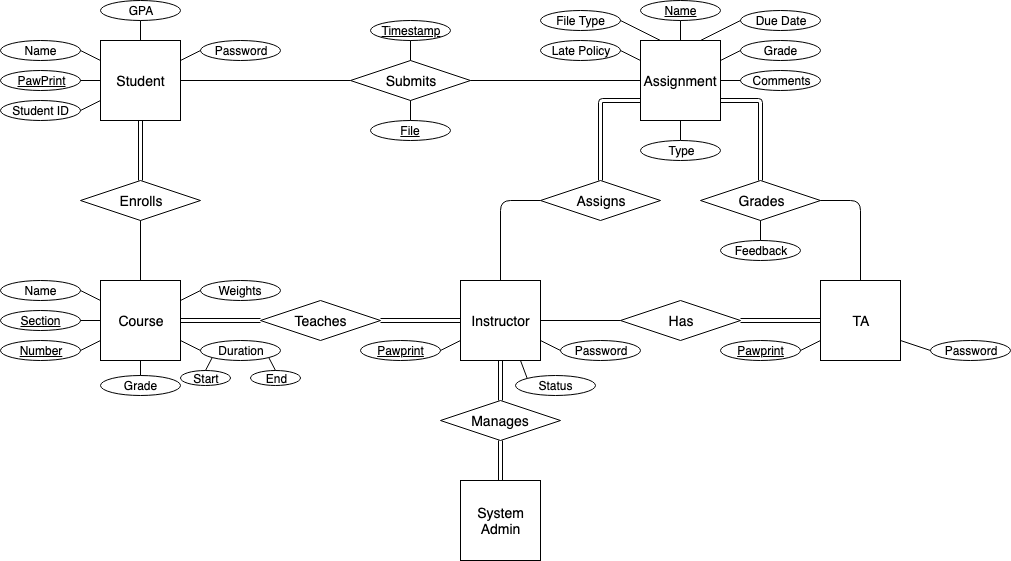

The diagram above was exported from draw.io. Its source (the exported page's mxGraphModel, read from the mxfile embedded in the PNG):
<mxGraphModel dx="1055" dy="411" grid="1" gridSize="10" guides="1" tooltips="1" connect="1" arrows="1" fold="1" page="1" pageScale="1" pageWidth="1100" pageHeight="850" math="0" shadow="0">
  <root>
    <mxCell id="0" />
    <mxCell id="1" parent="0" />
    <mxCell id="2" value="&lt;font style=&quot;font-size: 14px&quot;&gt;Student&lt;/font&gt;" style="whiteSpace=wrap;html=1;aspect=fixed;" vertex="1" parent="1">
      <mxGeometry x="165" y="80" width="80" height="80" as="geometry" />
    </mxCell>
    <mxCell id="3" value="&lt;font style=&quot;font-size: 14px&quot;&gt;Assignment&lt;/font&gt;" style="whiteSpace=wrap;html=1;aspect=fixed;" vertex="1" parent="1">
      <mxGeometry x="705" y="80" width="80" height="80" as="geometry" />
    </mxCell>
    <mxCell id="4" value="&lt;font style=&quot;font-size: 14px&quot;&gt;TA&lt;/font&gt;" style="whiteSpace=wrap;html=1;aspect=fixed;" vertex="1" parent="1">
      <mxGeometry x="885" y="320" width="80" height="80" as="geometry" />
    </mxCell>
    <mxCell id="5" value="&lt;font style=&quot;font-size: 14px&quot;&gt;Instructor&lt;/font&gt;" style="whiteSpace=wrap;html=1;aspect=fixed;" vertex="1" parent="1">
      <mxGeometry x="525" y="320" width="80" height="80" as="geometry" />
    </mxCell>
    <mxCell id="6" value="Due Date" style="ellipse;whiteSpace=wrap;html=1;" vertex="1" parent="1">
      <mxGeometry x="805" y="50" width="80" height="20" as="geometry" />
    </mxCell>
    <mxCell id="7" value="&lt;font style=&quot;font-size: 14px&quot;&gt;Submits&lt;/font&gt;" style="rhombus;whiteSpace=wrap;html=1;" vertex="1" parent="1">
      <mxGeometry x="415" y="100" width="120" height="40" as="geometry" />
    </mxCell>
    <mxCell id="8" value="&lt;font style=&quot;font-size: 14px&quot;&gt;Grades&lt;/font&gt;" style="rhombus;whiteSpace=wrap;html=1;" vertex="1" parent="1">
      <mxGeometry x="765" y="220" width="120" height="40" as="geometry" />
    </mxCell>
    <mxCell id="9" value="&lt;u&gt;Timestamp&lt;/u&gt;" style="ellipse;whiteSpace=wrap;html=1;" vertex="1" parent="1">
      <mxGeometry x="435" y="60" width="80" height="20" as="geometry" />
    </mxCell>
    <mxCell id="10" value="Late Policy" style="ellipse;whiteSpace=wrap;html=1;" vertex="1" parent="1">
      <mxGeometry x="605" y="80" width="80" height="20" as="geometry" />
    </mxCell>
    <mxCell id="11" value="Name" style="ellipse;whiteSpace=wrap;html=1;" vertex="1" parent="1">
      <mxGeometry x="65" y="80" width="80" height="20" as="geometry" />
    </mxCell>
    <mxCell id="12" value="&lt;u&gt;PawPrint&lt;/u&gt;" style="ellipse;whiteSpace=wrap;html=1;" vertex="1" parent="1">
      <mxGeometry x="65" y="110" width="80" height="20" as="geometry" />
    </mxCell>
    <mxCell id="13" value="Student ID" style="ellipse;whiteSpace=wrap;html=1;" vertex="1" parent="1">
      <mxGeometry x="65" y="140" width="80" height="20" as="geometry" />
    </mxCell>
    <mxCell id="14" value="File Type" style="ellipse;whiteSpace=wrap;html=1;" vertex="1" parent="1">
      <mxGeometry x="605" y="50" width="80" height="20" as="geometry" />
    </mxCell>
    <mxCell id="15" value="Grade" style="ellipse;whiteSpace=wrap;html=1;" vertex="1" parent="1">
      <mxGeometry x="805" y="80" width="80" height="20" as="geometry" />
    </mxCell>
    <mxCell id="16" value="Feedback" style="ellipse;whiteSpace=wrap;html=1;" vertex="1" parent="1">
      <mxGeometry x="785" y="280" width="80" height="20" as="geometry" />
    </mxCell>
    <mxCell id="17" value="&lt;font style=&quot;font-size: 14px&quot;&gt;Enrolls&lt;/font&gt;" style="rhombus;whiteSpace=wrap;html=1;" vertex="1" parent="1">
      <mxGeometry x="145" y="220" width="120" height="40" as="geometry" />
    </mxCell>
    <mxCell id="18" value="&lt;font style=&quot;font-size: 14px&quot;&gt;Course&lt;/font&gt;" style="whiteSpace=wrap;html=1;aspect=fixed;" vertex="1" parent="1">
      <mxGeometry x="165" y="320" width="80" height="80" as="geometry" />
    </mxCell>
    <mxCell id="19" value="Name" style="ellipse;whiteSpace=wrap;html=1;" vertex="1" parent="1">
      <mxGeometry x="65" y="320" width="80" height="20" as="geometry" />
    </mxCell>
    <mxCell id="20" value="&lt;u&gt;Section&lt;/u&gt;" style="ellipse;whiteSpace=wrap;html=1;" vertex="1" parent="1">
      <mxGeometry x="65" y="350" width="80" height="20" as="geometry" />
    </mxCell>
    <mxCell id="21" value="&lt;u&gt;Number&lt;/u&gt;" style="ellipse;whiteSpace=wrap;html=1;" vertex="1" parent="1">
      <mxGeometry x="65" y="380" width="80" height="20" as="geometry" />
    </mxCell>
    <mxCell id="22" value="&lt;font style=&quot;font-size: 14px&quot;&gt;Teaches&lt;/font&gt;" style="rhombus;whiteSpace=wrap;html=1;" vertex="1" parent="1">
      <mxGeometry x="325" y="340" width="120" height="40" as="geometry" />
    </mxCell>
    <mxCell id="23" value="" style="shape=link;html=1;entryX=0.5;entryY=1;entryDx=0;entryDy=0;exitX=0.5;exitY=0;exitDx=0;exitDy=0;" edge="1" source="17" target="2" parent="1">
      <mxGeometry width="50" height="50" relative="1" as="geometry">
        <mxPoint x="65" y="590" as="sourcePoint" />
        <mxPoint x="115" y="540" as="targetPoint" />
      </mxGeometry>
    </mxCell>
    <mxCell id="24" value="" style="endArrow=none;html=1;entryX=0.5;entryY=0;entryDx=0;entryDy=0;exitX=0.5;exitY=1;exitDx=0;exitDy=0;" edge="1" source="17" target="18" parent="1">
      <mxGeometry width="50" height="50" relative="1" as="geometry">
        <mxPoint x="65" y="590" as="sourcePoint" />
        <mxPoint x="115" y="540" as="targetPoint" />
      </mxGeometry>
    </mxCell>
    <mxCell id="25" value="" style="endArrow=none;html=1;entryX=0;entryY=0.5;entryDx=0;entryDy=0;exitX=1;exitY=0.5;exitDx=0;exitDy=0;" edge="1" source="12" target="2" parent="1">
      <mxGeometry width="50" height="50" relative="1" as="geometry">
        <mxPoint x="215" y="270" as="sourcePoint" />
        <mxPoint x="215" y="330" as="targetPoint" />
      </mxGeometry>
    </mxCell>
    <mxCell id="26" value="" style="endArrow=none;html=1;entryX=1;entryY=0.5;entryDx=0;entryDy=0;exitX=0;exitY=0.75;exitDx=0;exitDy=0;" edge="1" source="2" target="13" parent="1">
      <mxGeometry width="50" height="50" relative="1" as="geometry">
        <mxPoint x="144" y="130" as="sourcePoint" />
        <mxPoint x="164" y="130" as="targetPoint" />
      </mxGeometry>
    </mxCell>
    <mxCell id="27" value="" style="endArrow=none;html=1;entryX=1;entryY=0.5;entryDx=0;entryDy=0;exitX=0;exitY=0.25;exitDx=0;exitDy=0;" edge="1" source="2" target="11" parent="1">
      <mxGeometry width="50" height="50" relative="1" as="geometry">
        <mxPoint x="175" y="150" as="sourcePoint" />
        <mxPoint x="155" y="160" as="targetPoint" />
      </mxGeometry>
    </mxCell>
    <mxCell id="28" value="GPA" style="ellipse;whiteSpace=wrap;html=1;" vertex="1" parent="1">
      <mxGeometry x="165" y="40" width="80" height="20" as="geometry" />
    </mxCell>
    <mxCell id="29" value="" style="endArrow=none;html=1;entryX=1;entryY=0.5;entryDx=0;entryDy=0;exitX=0;exitY=0.25;exitDx=0;exitDy=0;" edge="1" source="18" target="19" parent="1">
      <mxGeometry width="50" height="50" relative="1" as="geometry">
        <mxPoint x="155" y="270" as="sourcePoint" />
        <mxPoint x="175" y="130" as="targetPoint" />
      </mxGeometry>
    </mxCell>
    <mxCell id="30" value="" style="endArrow=none;html=1;entryX=1;entryY=0.5;entryDx=0;entryDy=0;exitX=0;exitY=0.75;exitDx=0;exitDy=0;" edge="1" source="18" target="21" parent="1">
      <mxGeometry width="50" height="50" relative="1" as="geometry">
        <mxPoint x="175" y="350" as="sourcePoint" />
        <mxPoint x="155" y="340" as="targetPoint" />
      </mxGeometry>
    </mxCell>
    <mxCell id="31" value="" style="endArrow=none;html=1;entryX=1;entryY=0.5;entryDx=0;entryDy=0;" edge="1" target="20" parent="1">
      <mxGeometry width="50" height="50" relative="1" as="geometry">
        <mxPoint x="165" y="360" as="sourcePoint" />
        <mxPoint x="165" y="350" as="targetPoint" />
      </mxGeometry>
    </mxCell>
    <mxCell id="32" value="" style="shape=link;html=1;entryX=0;entryY=0.5;entryDx=0;entryDy=0;exitX=1;exitY=0.5;exitDx=0;exitDy=0;" edge="1" source="18" target="22" parent="1">
      <mxGeometry width="50" height="50" relative="1" as="geometry">
        <mxPoint x="215" y="230" as="sourcePoint" />
        <mxPoint x="215" y="170" as="targetPoint" />
      </mxGeometry>
    </mxCell>
    <mxCell id="33" value="" style="shape=link;html=1;entryX=0;entryY=0.5;entryDx=0;entryDy=0;exitX=1;exitY=0.5;exitDx=0;exitDy=0;" edge="1" source="22" target="5" parent="1">
      <mxGeometry width="50" height="50" relative="1" as="geometry">
        <mxPoint x="255" y="370" as="sourcePoint" />
        <mxPoint x="335" y="370" as="targetPoint" />
      </mxGeometry>
    </mxCell>
    <mxCell id="34" value="&lt;font style=&quot;font-size: 14px&quot;&gt;Assigns&lt;/font&gt;" style="rhombus;whiteSpace=wrap;html=1;" vertex="1" parent="1">
      <mxGeometry x="605" y="220" width="120" height="40" as="geometry" />
    </mxCell>
    <mxCell id="35" value="" style="shape=link;html=1;entryX=0.5;entryY=0;entryDx=0;entryDy=0;exitX=0;exitY=0.75;exitDx=0;exitDy=0;" edge="1" source="3" target="34" parent="1">
      <mxGeometry width="50" height="50" relative="1" as="geometry">
        <mxPoint x="625" y="140" as="sourcePoint" />
        <mxPoint x="575" y="220" as="targetPoint" />
        <Array as="points">
          <mxPoint x="665" y="140" />
        </Array>
      </mxGeometry>
    </mxCell>
    <mxCell id="36" value="&lt;font style=&quot;font-size: 14px&quot;&gt;Has&lt;/font&gt;" style="rhombus;whiteSpace=wrap;html=1;" vertex="1" parent="1">
      <mxGeometry x="685" y="340" width="120" height="40" as="geometry" />
    </mxCell>
    <mxCell id="37" value="" style="endArrow=none;html=1;entryX=1;entryY=0.5;entryDx=0;entryDy=0;exitX=0;exitY=0.5;exitDx=0;exitDy=0;" edge="1" source="36" target="5" parent="1">
      <mxGeometry width="50" height="50" relative="1" as="geometry">
        <mxPoint x="145" y="590" as="sourcePoint" />
        <mxPoint x="195" y="540" as="targetPoint" />
      </mxGeometry>
    </mxCell>
    <mxCell id="38" value="" style="shape=link;html=1;entryX=1;entryY=0.5;entryDx=0;entryDy=0;exitX=0;exitY=0.5;exitDx=0;exitDy=0;" edge="1" source="4" target="36" parent="1">
      <mxGeometry width="50" height="50" relative="1" as="geometry">
        <mxPoint x="455" y="370" as="sourcePoint" />
        <mxPoint x="535" y="370" as="targetPoint" />
      </mxGeometry>
    </mxCell>
    <mxCell id="39" value="&lt;u&gt;Name&lt;/u&gt;" style="ellipse;whiteSpace=wrap;html=1;" vertex="1" parent="1">
      <mxGeometry x="705" y="40" width="80" height="20" as="geometry" />
    </mxCell>
    <mxCell id="40" value="" style="endArrow=none;html=1;entryX=0.5;entryY=1;entryDx=0;entryDy=0;exitX=0.5;exitY=0;exitDx=0;exitDy=0;" edge="1" source="7" target="9" parent="1">
      <mxGeometry width="50" height="50" relative="1" as="geometry">
        <mxPoint x="795" y="380" as="sourcePoint" />
        <mxPoint x="715" y="380" as="targetPoint" />
      </mxGeometry>
    </mxCell>
    <mxCell id="41" value="" style="endArrow=none;html=1;entryX=0.5;entryY=0;entryDx=0;entryDy=0;exitX=0;exitY=0.5;exitDx=0;exitDy=0;" edge="1" source="34" target="5" parent="1">
      <mxGeometry width="50" height="50" relative="1" as="geometry">
        <mxPoint x="695" y="370" as="sourcePoint" />
        <mxPoint x="615" y="370" as="targetPoint" />
        <Array as="points">
          <mxPoint x="565" y="240" />
        </Array>
      </mxGeometry>
    </mxCell>
    <mxCell id="42" value="" style="shape=link;html=1;entryX=0.5;entryY=0;entryDx=0;entryDy=0;exitX=1;exitY=0.75;exitDx=0;exitDy=0;" edge="1" source="3" target="8" parent="1">
      <mxGeometry width="50" height="50" relative="1" as="geometry">
        <mxPoint x="715" y="130" as="sourcePoint" />
        <mxPoint x="675" y="230" as="targetPoint" />
        <Array as="points">
          <mxPoint x="825" y="140" />
        </Array>
      </mxGeometry>
    </mxCell>
    <mxCell id="43" value="" style="endArrow=none;html=1;entryX=0.5;entryY=0;entryDx=0;entryDy=0;exitX=1;exitY=0.5;exitDx=0;exitDy=0;" edge="1" source="8" target="4" parent="1">
      <mxGeometry width="50" height="50" relative="1" as="geometry">
        <mxPoint x="615" y="250" as="sourcePoint" />
        <mxPoint x="575" y="330" as="targetPoint" />
        <Array as="points">
          <mxPoint x="925" y="240" />
        </Array>
      </mxGeometry>
    </mxCell>
    <mxCell id="44" value="" style="endArrow=none;html=1;entryX=0.5;entryY=1;entryDx=0;entryDy=0;exitX=0.5;exitY=0;exitDx=0;exitDy=0;" edge="1" source="16" target="8" parent="1">
      <mxGeometry width="50" height="50" relative="1" as="geometry">
        <mxPoint x="65" y="470" as="sourcePoint" />
        <mxPoint x="115" y="420" as="targetPoint" />
      </mxGeometry>
    </mxCell>
    <mxCell id="45" value="" style="endArrow=none;html=1;entryX=0.5;entryY=1;entryDx=0;entryDy=0;exitX=0.5;exitY=0;exitDx=0;exitDy=0;" edge="1" source="3" target="39" parent="1">
      <mxGeometry width="50" height="50" relative="1" as="geometry">
        <mxPoint x="835" y="290" as="sourcePoint" />
        <mxPoint x="835" y="270" as="targetPoint" />
      </mxGeometry>
    </mxCell>
    <mxCell id="46" value="" style="endArrow=none;html=1;entryX=0;entryY=0.5;entryDx=0;entryDy=0;exitX=1;exitY=0.25;exitDx=0;exitDy=0;" edge="1" source="3" target="15" parent="1">
      <mxGeometry width="50" height="50" relative="1" as="geometry">
        <mxPoint x="755" y="90" as="sourcePoint" />
        <mxPoint x="755" y="70" as="targetPoint" />
      </mxGeometry>
    </mxCell>
    <mxCell id="47" value="" style="endArrow=none;html=1;entryX=0;entryY=0.5;entryDx=0;entryDy=0;exitX=0.75;exitY=0;exitDx=0;exitDy=0;" edge="1" source="3" target="6" parent="1">
      <mxGeometry width="50" height="50" relative="1" as="geometry">
        <mxPoint x="765" y="100" as="sourcePoint" />
        <mxPoint x="765" y="80" as="targetPoint" />
      </mxGeometry>
    </mxCell>
    <mxCell id="48" value="" style="endArrow=none;html=1;entryX=1;entryY=0.5;entryDx=0;entryDy=0;exitX=0.25;exitY=0;exitDx=0;exitDy=0;" edge="1" source="3" target="14" parent="1">
      <mxGeometry width="50" height="50" relative="1" as="geometry">
        <mxPoint x="775" y="110" as="sourcePoint" />
        <mxPoint x="775" y="90" as="targetPoint" />
      </mxGeometry>
    </mxCell>
    <mxCell id="49" value="" style="endArrow=none;html=1;entryX=1;entryY=0.5;entryDx=0;entryDy=0;exitX=0;exitY=0.25;exitDx=0;exitDy=0;" edge="1" source="3" target="10" parent="1">
      <mxGeometry width="50" height="50" relative="1" as="geometry">
        <mxPoint x="735" y="90" as="sourcePoint" />
        <mxPoint x="695" y="70" as="targetPoint" />
      </mxGeometry>
    </mxCell>
    <mxCell id="50" value="" style="endArrow=none;html=1;entryX=0;entryY=0.5;entryDx=0;entryDy=0;exitX=1;exitY=0.5;exitDx=0;exitDy=0;" edge="1" source="2" target="7" parent="1">
      <mxGeometry width="50" height="50" relative="1" as="geometry">
        <mxPoint x="215" y="270" as="sourcePoint" />
        <mxPoint x="215" y="330" as="targetPoint" />
      </mxGeometry>
    </mxCell>
    <mxCell id="51" value="" style="endArrow=none;html=1;exitX=1;exitY=0.5;exitDx=0;exitDy=0;entryX=0;entryY=0.5;entryDx=0;entryDy=0;" edge="1" source="7" target="3" parent="1">
      <mxGeometry width="50" height="50" relative="1" as="geometry">
        <mxPoint x="535" y="119" as="sourcePoint" />
        <mxPoint x="665" y="119" as="targetPoint" />
      </mxGeometry>
    </mxCell>
    <mxCell id="52" value="&lt;u&gt;Pawprint&lt;/u&gt;" style="ellipse;whiteSpace=wrap;html=1;" vertex="1" parent="1">
      <mxGeometry x="425" y="380" width="80" height="20" as="geometry" />
    </mxCell>
    <mxCell id="53" value="&lt;u&gt;Pawprint&lt;/u&gt;" style="ellipse;whiteSpace=wrap;html=1;" vertex="1" parent="1">
      <mxGeometry x="785" y="380" width="80" height="20" as="geometry" />
    </mxCell>
    <mxCell id="54" value="" style="endArrow=none;html=1;entryX=0.5;entryY=1;entryDx=0;entryDy=0;exitX=0.5;exitY=0;exitDx=0;exitDy=0;" edge="1" source="2" target="28" parent="1">
      <mxGeometry width="50" height="50" relative="1" as="geometry">
        <mxPoint x="485" y="110" as="sourcePoint" />
        <mxPoint x="485" y="90" as="targetPoint" />
      </mxGeometry>
    </mxCell>
    <mxCell id="55" value="Grade" style="ellipse;whiteSpace=wrap;html=1;" vertex="1" parent="1">
      <mxGeometry x="165" y="415" width="80" height="20" as="geometry" />
    </mxCell>
    <mxCell id="56" value="" style="endArrow=none;html=1;entryX=0.5;entryY=1;entryDx=0;entryDy=0;exitX=0.5;exitY=0;exitDx=0;exitDy=0;" edge="1" source="55" target="18" parent="1">
      <mxGeometry width="50" height="50" relative="1" as="geometry">
        <mxPoint x="205" y="410" as="sourcePoint" />
        <mxPoint x="575" y="410" as="targetPoint" />
      </mxGeometry>
    </mxCell>
    <mxCell id="57" value="Comments" style="ellipse;whiteSpace=wrap;html=1;" vertex="1" parent="1">
      <mxGeometry x="805" y="110" width="80" height="20" as="geometry" />
    </mxCell>
    <mxCell id="58" value="" style="endArrow=none;html=1;entryX=0;entryY=0.5;entryDx=0;entryDy=0;exitX=1;exitY=0.5;exitDx=0;exitDy=0;" edge="1" source="3" target="57" parent="1">
      <mxGeometry width="50" height="50" relative="1" as="geometry">
        <mxPoint x="795" y="110" as="sourcePoint" />
        <mxPoint x="815" y="100" as="targetPoint" />
      </mxGeometry>
    </mxCell>
    <mxCell id="59" value="&lt;u&gt;File&lt;/u&gt;" style="ellipse;whiteSpace=wrap;html=1;" vertex="1" parent="1">
      <mxGeometry x="435" y="160" width="80" height="20" as="geometry" />
    </mxCell>
    <mxCell id="60" value="" style="endArrow=none;html=1;exitX=0.5;exitY=1;exitDx=0;exitDy=0;entryX=0.5;entryY=0;entryDx=0;entryDy=0;" edge="1" source="7" target="59" parent="1">
      <mxGeometry width="50" height="50" relative="1" as="geometry">
        <mxPoint x="755" y="90" as="sourcePoint" />
        <mxPoint x="505" y="150" as="targetPoint" />
      </mxGeometry>
    </mxCell>
    <mxCell id="61" value="Weights" style="ellipse;whiteSpace=wrap;html=1;" vertex="1" parent="1">
      <mxGeometry x="265" y="320" width="80" height="20" as="geometry" />
    </mxCell>
    <mxCell id="62" value="" style="endArrow=none;html=1;entryX=1;entryY=0.25;entryDx=0;entryDy=0;exitX=0;exitY=0.5;exitDx=0;exitDy=0;" edge="1" source="61" target="18" parent="1">
      <mxGeometry width="50" height="50" relative="1" as="geometry">
        <mxPoint x="175" y="350" as="sourcePoint" />
        <mxPoint x="155" y="340" as="targetPoint" />
      </mxGeometry>
    </mxCell>
    <mxCell id="63" value="" style="endArrow=none;html=1;exitX=0.5;exitY=1;exitDx=0;exitDy=0;" edge="1" source="3" parent="1">
      <mxGeometry width="50" height="50" relative="1" as="geometry">
        <mxPoint x="755" y="90" as="sourcePoint" />
        <mxPoint x="745" y="180" as="targetPoint" />
      </mxGeometry>
    </mxCell>
    <mxCell id="64" value="Type" style="ellipse;whiteSpace=wrap;html=1;" vertex="1" parent="1">
      <mxGeometry x="705" y="180" width="80" height="20" as="geometry" />
    </mxCell>
    <mxCell id="65" value="Password" style="ellipse;whiteSpace=wrap;html=1;" vertex="1" parent="1">
      <mxGeometry x="265" y="80" width="80" height="20" as="geometry" />
    </mxCell>
    <mxCell id="66" value="Password" style="ellipse;whiteSpace=wrap;html=1;" vertex="1" parent="1">
      <mxGeometry x="625" y="380" width="80" height="20" as="geometry" />
    </mxCell>
    <mxCell id="67" value="Password" style="ellipse;whiteSpace=wrap;html=1;" vertex="1" parent="1">
      <mxGeometry x="995" y="380" width="80" height="20" as="geometry" />
    </mxCell>
    <mxCell id="68" value="" style="endArrow=none;html=1;entryX=1;entryY=0.5;entryDx=0;entryDy=0;exitX=0;exitY=0.75;exitDx=0;exitDy=0;" edge="1" source="5" target="52" parent="1">
      <mxGeometry width="50" height="50" relative="1" as="geometry">
        <mxPoint x="175" y="150" as="sourcePoint" />
        <mxPoint x="155" y="160" as="targetPoint" />
      </mxGeometry>
    </mxCell>
    <mxCell id="69" value="" style="endArrow=none;html=1;entryX=1;entryY=0.75;entryDx=0;entryDy=0;exitX=0;exitY=0.5;exitDx=0;exitDy=0;" edge="1" source="66" target="5" parent="1">
      <mxGeometry width="50" height="50" relative="1" as="geometry">
        <mxPoint x="535" y="390" as="sourcePoint" />
        <mxPoint x="515" y="400" as="targetPoint" />
      </mxGeometry>
    </mxCell>
    <mxCell id="70" value="" style="endArrow=none;html=1;entryX=0;entryY=0.75;entryDx=0;entryDy=0;exitX=1;exitY=0.5;exitDx=0;exitDy=0;" edge="1" source="53" target="4" parent="1">
      <mxGeometry width="50" height="50" relative="1" as="geometry">
        <mxPoint x="635" y="400" as="sourcePoint" />
        <mxPoint x="615" y="390" as="targetPoint" />
      </mxGeometry>
    </mxCell>
    <mxCell id="71" value="" style="endArrow=none;html=1;entryX=1;entryY=0.75;entryDx=0;entryDy=0;exitX=0;exitY=0.5;exitDx=0;exitDy=0;" edge="1" source="67" target="4" parent="1">
      <mxGeometry width="50" height="50" relative="1" as="geometry">
        <mxPoint x="645" y="410" as="sourcePoint" />
        <mxPoint x="625" y="400" as="targetPoint" />
      </mxGeometry>
    </mxCell>
    <mxCell id="72" value="Start" style="ellipse;whiteSpace=wrap;html=1;" vertex="1" parent="1">
      <mxGeometry x="245" y="410" width="50" height="15" as="geometry" />
    </mxCell>
    <mxCell id="73" value="Duration" style="ellipse;whiteSpace=wrap;html=1;" vertex="1" parent="1">
      <mxGeometry x="265" y="380" width="80" height="20" as="geometry" />
    </mxCell>
    <mxCell id="74" value="" style="endArrow=none;html=1;entryX=1;entryY=0.75;entryDx=0;entryDy=0;exitX=0;exitY=0.5;exitDx=0;exitDy=0;" edge="1" source="73" target="18" parent="1">
      <mxGeometry width="50" height="50" relative="1" as="geometry">
        <mxPoint x="175" y="390" as="sourcePoint" />
        <mxPoint x="155" y="400" as="targetPoint" />
      </mxGeometry>
    </mxCell>
    <mxCell id="75" value="End" style="ellipse;whiteSpace=wrap;html=1;" vertex="1" parent="1">
      <mxGeometry x="315" y="410" width="50" height="15" as="geometry" />
    </mxCell>
    <mxCell id="76" value="&lt;span style=&quot;font-family: &amp;#34;helvetica&amp;#34; , &amp;#34;arial&amp;#34; , sans-serif ; font-size: 0px ; background-color: rgb(248 , 249 , 250)&quot;&gt;%3CmxGraphModel%3E%3Croot%3E%3CmxCell%20id%3D%220%22%2F%3E%3CmxCell%20id%3D%221%22%20parent%3D%220%22%2F%3E%3CmxCell%20id%3D%222%22%20value%3D%22Start%22%20style%3D%22ellipse%3BwhiteSpace%3Dwrap%3Bhtml%3D1%3B%22%20vertex%3D%221%22%20parent%3D%221%22%3E%3CmxGeometry%20x%3D%22220%22%20y%3D%22420%22%20width%3D%2250%22%20height%3D%2215%22%20as%3D%22geometry%22%2F%3E%3C%2FmxCell%3E%3C%2Froot%3E%3C%2FmxGraphModel%3E&lt;/span&gt;" style="endArrow=none;html=1;entryX=0.5;entryY=0;entryDx=0;entryDy=0;exitX=0;exitY=1;exitDx=0;exitDy=0;" edge="1" source="73" target="72" parent="1">
      <mxGeometry width="50" height="50" relative="1" as="geometry">
        <mxPoint x="65" y="510" as="sourcePoint" />
        <mxPoint x="115" y="460" as="targetPoint" />
      </mxGeometry>
    </mxCell>
    <mxCell id="77" value="&lt;span style=&quot;font-family: &amp;#34;helvetica&amp;#34; , &amp;#34;arial&amp;#34; , sans-serif ; font-size: 0px ; background-color: rgb(248 , 249 , 250)&quot;&gt;%3CmxGraphModel%3E%3Croot%3E%3CmxCell%20id%3D%220%22%2F%3E%3CmxCell%20id%3D%221%22%20parent%3D%220%22%2F%3E%3CmxCell%20id%3D%222%22%20value%3D%22Start%22%20style%3D%22ellipse%3BwhiteSpace%3Dwrap%3Bhtml%3D1%3B%22%20vertex%3D%221%22%20parent%3D%221%22%3E%3CmxGeometry%20x%3D%22220%22%20y%3D%22420%22%20width%3D%2250%22%20height%3D%2215%22%20as%3D%22geometry%22%2F%3E%3C%2FmxCell%3E%3C%2Froot%3E%3C%2FmxGraphModel%3E&lt;/span&gt;" style="endArrow=none;html=1;entryX=0.5;entryY=0;entryDx=0;entryDy=0;exitX=1;exitY=1;exitDx=0;exitDy=0;" edge="1" source="73" target="75" parent="1">
      <mxGeometry width="50" height="50" relative="1" as="geometry">
        <mxPoint x="286.7157287525381" y="407.07106781186553" as="sourcePoint" />
        <mxPoint x="285" y="420" as="targetPoint" />
      </mxGeometry>
    </mxCell>
    <mxCell id="78" value="&lt;font style=&quot;font-size: 14px&quot;&gt;System&lt;br&gt;Admin&lt;br&gt;&lt;/font&gt;" style="whiteSpace=wrap;html=1;aspect=fixed;" vertex="1" parent="1">
      <mxGeometry x="525" y="520" width="80" height="80" as="geometry" />
    </mxCell>
    <mxCell id="79" value="&lt;font style=&quot;font-size: 14px&quot;&gt;Manages&lt;/font&gt;" style="rhombus;whiteSpace=wrap;html=1;" vertex="1" parent="1">
      <mxGeometry x="505" y="440" width="120" height="40" as="geometry" />
    </mxCell>
    <mxCell id="80" value="" style="shape=link;html=1;entryX=0.5;entryY=0;entryDx=0;entryDy=0;exitX=0.5;exitY=1;exitDx=0;exitDy=0;" edge="1" source="79" target="78" parent="1">
      <mxGeometry width="50" height="50" relative="1" as="geometry">
        <mxPoint x="455" y="370" as="sourcePoint" />
        <mxPoint x="535" y="370" as="targetPoint" />
      </mxGeometry>
    </mxCell>
    <mxCell id="81" value="" style="shape=link;html=1;entryX=0.5;entryY=0;entryDx=0;entryDy=0;exitX=0.5;exitY=1;exitDx=0;exitDy=0;" edge="1" source="5" target="79" parent="1">
      <mxGeometry width="50" height="50" relative="1" as="geometry">
        <mxPoint x="575" y="490" as="sourcePoint" />
        <mxPoint x="575" y="530" as="targetPoint" />
      </mxGeometry>
    </mxCell>
    <mxCell id="82" value="" style="endArrow=none;html=1;exitX=0;exitY=0.5;exitDx=0;exitDy=0;entryX=1;entryY=0.25;entryDx=0;entryDy=0;" edge="1" source="65" target="2" parent="1">
      <mxGeometry width="50" height="50" relative="1" as="geometry">
        <mxPoint x="175" y="110" as="sourcePoint" />
        <mxPoint x="250" y="100" as="targetPoint" />
      </mxGeometry>
    </mxCell>
    <mxCell id="83" value="Status" style="ellipse;whiteSpace=wrap;html=1;" vertex="1" parent="1">
      <mxGeometry x="580" y="415" width="80" height="20" as="geometry" />
    </mxCell>
    <mxCell id="84" value="" style="endArrow=none;html=1;entryX=0.75;entryY=1;entryDx=0;entryDy=0;exitX=0;exitY=0;exitDx=0;exitDy=0;" edge="1" source="83" target="5" parent="1">
      <mxGeometry width="50" height="50" relative="1" as="geometry">
        <mxPoint x="635" y="400" as="sourcePoint" />
        <mxPoint x="615" y="390" as="targetPoint" />
      </mxGeometry>
    </mxCell>
  </root>
</mxGraphModel>